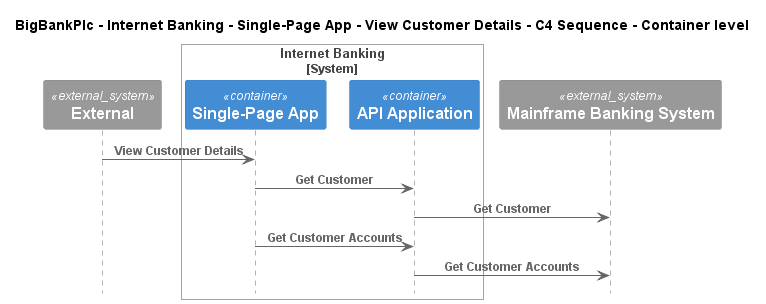

The diagram above was rendered by PlantUML. Its source (embedded in the PNG):
@startuml
!include ..\..\..\..\..\..\..\.c4s\C4_Sequence.puml

title BigBankPlc - Internet Banking - Single-Page App - View Customer Details - C4 Sequence - Container level

System_Ext(C4InterFlow.SoftwareSystems.ExternalSystem, "External", "")

System_Boundary(BigBankPlc.SoftwareSystems.InternetBanking, "Internet Banking")
    Container(BigBankPlc.SoftwareSystems.InternetBanking.Containers.SinglePageApp, "Single-Page App", "", "")
    Container(BigBankPlc.SoftwareSystems.InternetBanking.Containers.APIApplication, "API Application", "", "")
Boundary_End()
System_Ext(BigBankPlc.SoftwareSystems.MainframeBankingSystem, "Mainframe Banking System", "")

Rel(C4InterFlow.SoftwareSystems.ExternalSystem, BigBankPlc.SoftwareSystems.InternetBanking.Containers.SinglePageApp, "View Customer Details")
Rel(BigBankPlc.SoftwareSystems.InternetBanking.Containers.SinglePageApp, BigBankPlc.SoftwareSystems.InternetBanking.Containers.APIApplication, "Get Customer")
Rel(BigBankPlc.SoftwareSystems.InternetBanking.Containers.APIApplication, BigBankPlc.SoftwareSystems.MainframeBankingSystem, "Get Customer")
Rel(BigBankPlc.SoftwareSystems.InternetBanking.Containers.SinglePageApp, BigBankPlc.SoftwareSystems.InternetBanking.Containers.APIApplication, "Get Customer Accounts")
Rel(BigBankPlc.SoftwareSystems.InternetBanking.Containers.APIApplication, BigBankPlc.SoftwareSystems.MainframeBankingSystem, "Get Customer Accounts")


@enduml